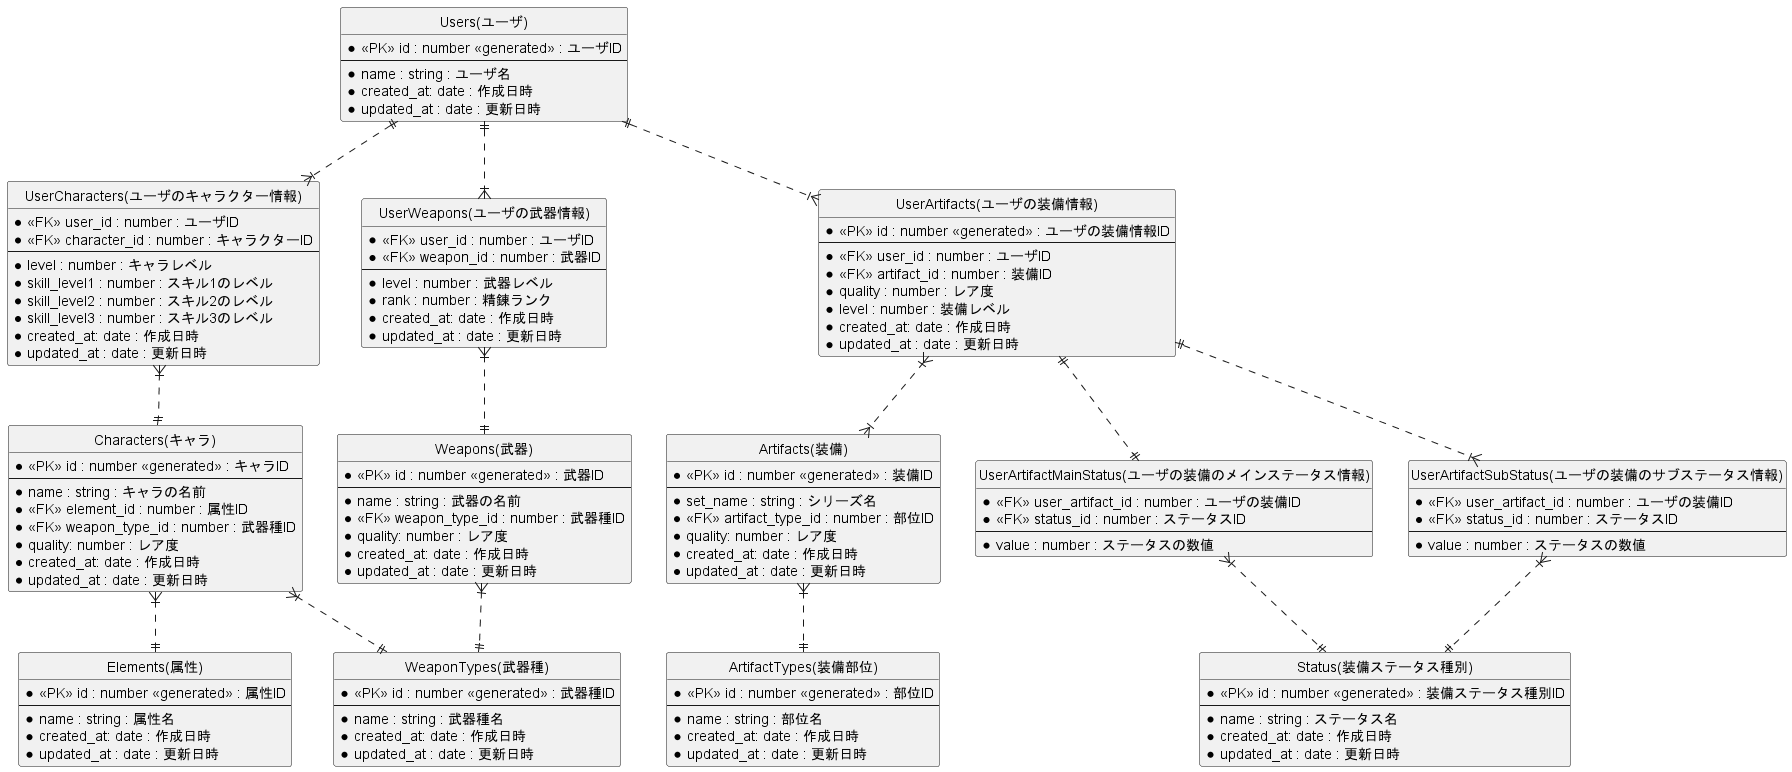

The diagram above was rendered by PlantUML. Its source (embedded in the PNG):
@startuml er-diagram
hide circle

entity "Characters(キャラ)" as characters {
    * <<PK>> id : number <<generated>> : キャラID
    --
    * name : string : キャラの名前
    * <<FK>> element_id : number : 属性ID
    * <<FK>> weapon_type_id : number : 武器種ID
    * quality: number : レア度
    * created_at: date : 作成日時
    * updated_at : date : 更新日時
}

entity "Weapons(武器)" as weapons {
    * <<PK>> id : number <<generated>> : 武器ID
    --
    * name : string : 武器の名前
    * <<FK>> weapon_type_id : number : 武器種ID
    * quality: number : レア度
    * created_at: date : 作成日時
    * updated_at : date : 更新日時
}

entity "Artifacts(装備)" as artifacts {
    * <<PK>> id : number <<generated>> : 装備ID
    --
    * set_name : string : シリーズ名
    * <<FK>> artifact_type_id : number : 部位ID
    * quality: number : レア度
    * created_at: date : 作成日時
    * updated_at : date : 更新日時
}

entity "Elements(属性)" as elements {
    * <<PK>> id : number <<generated>> : 属性ID
    --
    * name : string : 属性名
    * created_at: date : 作成日時
    * updated_at : date : 更新日時
}

entity "WeaponTypes(武器種)" as weapon_types {
    * <<PK>> id : number <<generated>> : 武器種ID
    --
    * name : string : 武器種名
    * created_at: date : 作成日時
    * updated_at : date : 更新日時
}

entity "ArtifactTypes(装備部位)" as artifact_types {
    * <<PK>> id : number <<generated>> : 部位ID
    --
    * name : string : 部位名
    * created_at: date : 作成日時
    * updated_at : date : 更新日時
}

entity "Status(装備ステータス種別)" as status {
    * <<PK>> id : number <<generated>> : 装備ステータス種別ID
    --
    * name : string : ステータス名
    * created_at: date : 作成日時
    * updated_at : date : 更新日時
}

entity "Users(ユーザ)" as users {
    * <<PK>> id : number <<generated>> : ユーザID
    --
    * name : string : ユーザ名
    * created_at: date : 作成日時
    * updated_at : date : 更新日時
}

entity "UserCharacters(ユーザのキャラクター情報)" as user_characters {
    * <<FK>> user_id : number : ユーザID
    * <<FK>> character_id : number : キャラクターID
    --
    * level : number : キャラレベル
    * skill_level1 : number : スキル1のレベル
    * skill_level2 : number : スキル2のレベル
    * skill_level3 : number : スキル3のレベル
    * created_at: date : 作成日時
    * updated_at : date : 更新日時
}

entity "UserWeapons(ユーザの武器情報)" as user_weapons {
    * <<FK>> user_id : number : ユーザID
    * <<FK>> weapon_id : number : 武器ID
    --
    * level : number : 武器レベル
    * rank : number : 精錬ランク
    * created_at: date : 作成日時
    * updated_at : date : 更新日時
}

entity "UserArtifacts(ユーザの装備情報)" as user_artifacts {
    * <<PK>> id : number <<generated>> : ユーザの装備情報ID
    --
    * <<FK>> user_id : number : ユーザID
    * <<FK>> artifact_id : number : 装備ID
    * quality : number : レア度
    * level : number : 装備レベル
    * created_at: date : 作成日時
    * updated_at : date : 更新日時
}

entity "UserArtifactMainStatus(ユーザの装備のメインステータス情報)" as user_artifact_main_status {
    * <<FK>> user_artifact_id : number : ユーザの装備ID
    * <<FK>> status_id : number : ステータスID
    --
    * value : number : ステータスの数値
}

entity "UserArtifactSubStatus(ユーザの装備のサブステータス情報)" as user_artifact_sub_status {
    * <<FK>> user_artifact_id : number : ユーザの装備ID
    * <<FK>> status_id : number : ステータスID
    --
    * value : number : ステータスの数値
}

characters }|..|| elements
characters }|..|| weapon_types
weapons }|..|| weapon_types
artifacts }|..|| artifact_types
users ||..|{ user_characters
users ||..|{ user_weapons
users ||..|{ user_artifacts
user_characters }|..||characters
user_weapons }|..|| weapons
user_artifacts }|..|{ artifacts
user_artifacts ||..|| user_artifact_main_status
user_artifacts ||..|{ user_artifact_sub_status
user_artifact_main_status }|..|| status
user_artifact_sub_status }|..|| status

@enduml